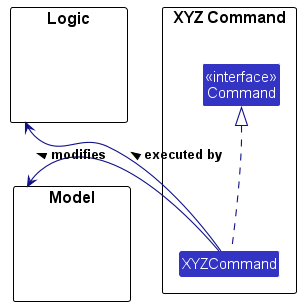

The diagram above was rendered by PlantUML. Its source (embedded in the PNG):
@startuml
!include style.puml
skinparam genericDisplay old
skinparam arrowThickness 1.1
skinparam arrowColor LOGIC_COLOR_T4
skinparam classBackgroundColor LOGIC_COLOR

package "XYZ Command" {
    Class "<<interface>>\nCommand" as Command
    Class XYZCommand
}

package Model {
    class None #FFFFFF
}

package Logic {
    class None #FFFFFF
}

Logic -[hidden]down-> Model

XYZCommand .up.|> Command



XYZCommand --left-> Logic : executed by >
XYZCommand --left-> Model : modifies >

@enduml